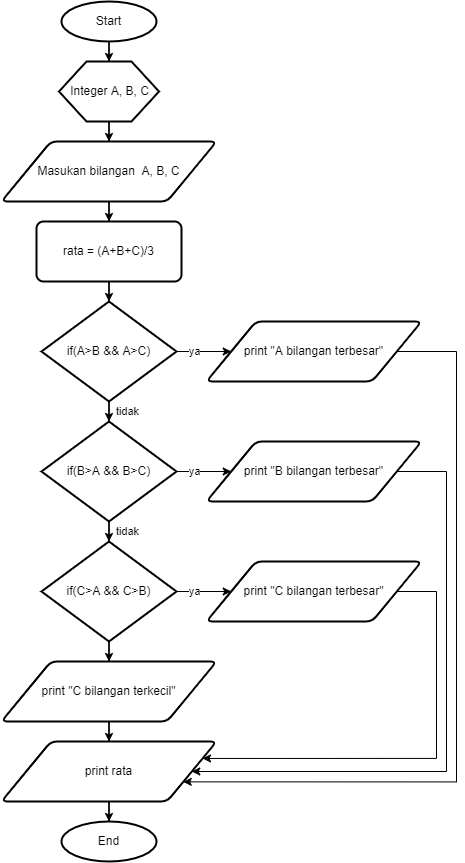

The diagram above was exported from draw.io. Its source (the exported page's mxGraphModel, read from the mxfile embedded in the PNG):
<mxGraphModel dx="1151" dy="630" grid="1" gridSize="10" guides="1" tooltips="1" connect="1" arrows="1" fold="1" page="1" pageScale="1" pageWidth="850" pageHeight="1100" math="0" shadow="0">
  <root>
    <mxCell id="0" />
    <mxCell id="1" parent="0" />
    <mxCell id="ICTF4mn9RoK1mqRh2yrc-7" value="" style="edgeStyle=orthogonalEdgeStyle;rounded=0;orthogonalLoop=1;jettySize=auto;html=1;" edge="1" parent="1" source="ICTF4mn9RoK1mqRh2yrc-4" target="ICTF4mn9RoK1mqRh2yrc-6">
      <mxGeometry relative="1" as="geometry" />
    </mxCell>
    <mxCell id="ICTF4mn9RoK1mqRh2yrc-4" value="Start" style="strokeWidth=2;html=1;shape=mxgraph.flowchart.start_2;whiteSpace=wrap;" vertex="1" parent="1">
      <mxGeometry x="325" y="10" width="95" height="40" as="geometry" />
    </mxCell>
    <mxCell id="ICTF4mn9RoK1mqRh2yrc-14" value="" style="edgeStyle=orthogonalEdgeStyle;rounded=0;orthogonalLoop=1;jettySize=auto;html=1;" edge="1" parent="1" source="ICTF4mn9RoK1mqRh2yrc-5" target="ICTF4mn9RoK1mqRh2yrc-13">
      <mxGeometry relative="1" as="geometry" />
    </mxCell>
    <mxCell id="ICTF4mn9RoK1mqRh2yrc-5" value="Masukan bilangan&amp;nbsp; A, B, C" style="shape=parallelogram;html=1;strokeWidth=2;perimeter=parallelogramPerimeter;whiteSpace=wrap;rounded=1;arcSize=12;size=0.23;" vertex="1" parent="1">
      <mxGeometry x="265" y="150" width="215" height="60" as="geometry" />
    </mxCell>
    <mxCell id="ICTF4mn9RoK1mqRh2yrc-8" value="" style="edgeStyle=orthogonalEdgeStyle;rounded=0;orthogonalLoop=1;jettySize=auto;html=1;" edge="1" parent="1" source="ICTF4mn9RoK1mqRh2yrc-6" target="ICTF4mn9RoK1mqRh2yrc-5">
      <mxGeometry relative="1" as="geometry" />
    </mxCell>
    <mxCell id="ICTF4mn9RoK1mqRh2yrc-6" value="Integer A, B, C" style="verticalLabelPosition=middle;verticalAlign=middle;html=1;shape=hexagon;perimeter=hexagonPerimeter2;arcSize=6;size=0.275;labelPosition=center;align=center;strokeWidth=2;" vertex="1" parent="1">
      <mxGeometry x="322.5" y="70" width="100" height="60" as="geometry" />
    </mxCell>
    <mxCell id="ICTF4mn9RoK1mqRh2yrc-16" value="" style="edgeStyle=orthogonalEdgeStyle;rounded=0;orthogonalLoop=1;jettySize=auto;html=1;" edge="1" parent="1" source="ICTF4mn9RoK1mqRh2yrc-13" target="ICTF4mn9RoK1mqRh2yrc-15">
      <mxGeometry relative="1" as="geometry" />
    </mxCell>
    <mxCell id="ICTF4mn9RoK1mqRh2yrc-13" value="rata = (A+B+C)/3" style="rounded=1;whiteSpace=wrap;html=1;absoluteArcSize=1;arcSize=14;strokeWidth=2;" vertex="1" parent="1">
      <mxGeometry x="300" y="230" width="145" height="60" as="geometry" />
    </mxCell>
    <mxCell id="ICTF4mn9RoK1mqRh2yrc-19" value="tidak" style="edgeStyle=orthogonalEdgeStyle;rounded=0;orthogonalLoop=1;jettySize=auto;html=1;" edge="1" parent="1" source="ICTF4mn9RoK1mqRh2yrc-15" target="ICTF4mn9RoK1mqRh2yrc-17">
      <mxGeometry x="0.6667" y="18" relative="1" as="geometry">
        <mxPoint as="offset" />
      </mxGeometry>
    </mxCell>
    <mxCell id="ICTF4mn9RoK1mqRh2yrc-22" value="ya" style="edgeStyle=orthogonalEdgeStyle;rounded=0;orthogonalLoop=1;jettySize=auto;html=1;" edge="1" parent="1" source="ICTF4mn9RoK1mqRh2yrc-15" target="ICTF4mn9RoK1mqRh2yrc-21">
      <mxGeometry relative="1" as="geometry" />
    </mxCell>
    <mxCell id="ICTF4mn9RoK1mqRh2yrc-15" value="if(A&amp;gt;B &amp;amp;&amp;amp; A&amp;gt;C)" style="strokeWidth=2;html=1;shape=mxgraph.flowchart.decision;whiteSpace=wrap;" vertex="1" parent="1">
      <mxGeometry x="305" y="310" width="135" height="100" as="geometry" />
    </mxCell>
    <mxCell id="ICTF4mn9RoK1mqRh2yrc-20" value="tidak" style="edgeStyle=orthogonalEdgeStyle;rounded=0;orthogonalLoop=1;jettySize=auto;html=1;" edge="1" parent="1" source="ICTF4mn9RoK1mqRh2yrc-17" target="ICTF4mn9RoK1mqRh2yrc-18">
      <mxGeometry x="0.6667" y="18" relative="1" as="geometry">
        <mxPoint as="offset" />
      </mxGeometry>
    </mxCell>
    <mxCell id="ICTF4mn9RoK1mqRh2yrc-24" value="ya" style="edgeStyle=orthogonalEdgeStyle;rounded=0;orthogonalLoop=1;jettySize=auto;html=1;" edge="1" parent="1" source="ICTF4mn9RoK1mqRh2yrc-17" target="ICTF4mn9RoK1mqRh2yrc-23">
      <mxGeometry relative="1" as="geometry" />
    </mxCell>
    <mxCell id="ICTF4mn9RoK1mqRh2yrc-17" value="if(B&amp;gt;A &amp;amp;&amp;amp; B&amp;gt;C)" style="strokeWidth=2;html=1;shape=mxgraph.flowchart.decision;whiteSpace=wrap;" vertex="1" parent="1">
      <mxGeometry x="305" y="430" width="135" height="100" as="geometry" />
    </mxCell>
    <mxCell id="ICTF4mn9RoK1mqRh2yrc-26" value="ya" style="edgeStyle=orthogonalEdgeStyle;rounded=0;orthogonalLoop=1;jettySize=auto;html=1;" edge="1" parent="1" source="ICTF4mn9RoK1mqRh2yrc-18" target="ICTF4mn9RoK1mqRh2yrc-25">
      <mxGeometry relative="1" as="geometry" />
    </mxCell>
    <mxCell id="ICTF4mn9RoK1mqRh2yrc-28" value="" style="edgeStyle=orthogonalEdgeStyle;rounded=0;orthogonalLoop=1;jettySize=auto;html=1;" edge="1" parent="1" source="ICTF4mn9RoK1mqRh2yrc-18" target="ICTF4mn9RoK1mqRh2yrc-27">
      <mxGeometry relative="1" as="geometry" />
    </mxCell>
    <mxCell id="ICTF4mn9RoK1mqRh2yrc-18" value="if(C&amp;gt;A &amp;amp;&amp;amp; C&amp;gt;B)" style="strokeWidth=2;html=1;shape=mxgraph.flowchart.decision;whiteSpace=wrap;" vertex="1" parent="1">
      <mxGeometry x="305" y="550" width="135" height="100" as="geometry" />
    </mxCell>
    <mxCell id="ICTF4mn9RoK1mqRh2yrc-31" style="edgeStyle=orthogonalEdgeStyle;rounded=0;orthogonalLoop=1;jettySize=auto;html=1;entryX=1;entryY=0.75;entryDx=0;entryDy=0;" edge="1" parent="1" source="ICTF4mn9RoK1mqRh2yrc-21" target="ICTF4mn9RoK1mqRh2yrc-29">
      <mxGeometry relative="1" as="geometry">
        <mxPoint x="466" y="760" as="targetPoint" />
        <Array as="points">
          <mxPoint x="720" y="360" />
          <mxPoint x="720" y="790" />
        </Array>
      </mxGeometry>
    </mxCell>
    <mxCell id="ICTF4mn9RoK1mqRh2yrc-21" value="print &quot;A bilangan terbesar&quot;&lt;span style=&quot;color: rgba(0, 0, 0, 0); font-family: monospace; font-size: 0px; text-align: start;&quot;&gt;%3CmxGraphModel%3E%3Croot%3E%3CmxCell%20id%3D%220%22%2F%3E%3CmxCell%20id%3D%221%22%20parent%3D%220%22%2F%3E%3CmxCell%20id%3D%222%22%20value%3D%22Masukan%20bilangan%26amp%3Bnbsp%3B%20A%2C%20B%2C%20C%22%20style%3D%22shape%3Dparallelogram%3Bhtml%3D1%3BstrokeWidth%3D2%3Bperimeter%3DparallelogramPerimeter%3BwhiteSpace%3Dwrap%3Brounded%3D1%3BarcSize%3D12%3Bsize%3D0.23%3B%22%20vertex%3D%221%22%20parent%3D%221%22%3E%3CmxGeometry%20x%3D%22265%22%20y%3D%22150%22%20width%3D%22215%22%20height%3D%2260%22%20as%3D%22geometry%22%2F%3E%3C%2FmxCell%3E%3C%2Froot%3E%3C%2FmxGraphModel%3E&lt;/span&gt;" style="shape=parallelogram;html=1;strokeWidth=2;perimeter=parallelogramPerimeter;whiteSpace=wrap;rounded=1;arcSize=12;size=0.23;" vertex="1" parent="1">
      <mxGeometry x="470" y="330" width="215" height="60" as="geometry" />
    </mxCell>
    <mxCell id="ICTF4mn9RoK1mqRh2yrc-33" style="edgeStyle=orthogonalEdgeStyle;rounded=0;orthogonalLoop=1;jettySize=auto;html=1;exitX=1;exitY=0.5;exitDx=0;exitDy=0;entryX=1;entryY=0.5;entryDx=0;entryDy=0;" edge="1" parent="1" source="ICTF4mn9RoK1mqRh2yrc-23" target="ICTF4mn9RoK1mqRh2yrc-29">
      <mxGeometry relative="1" as="geometry">
        <Array as="points">
          <mxPoint x="710" y="480" />
          <mxPoint x="710" y="780" />
        </Array>
      </mxGeometry>
    </mxCell>
    <mxCell id="ICTF4mn9RoK1mqRh2yrc-23" value="print &quot;B bilangan terbesar&quot;&lt;span style=&quot;color: rgba(0, 0, 0, 0); font-family: monospace; font-size: 0px; text-align: start;&quot;&gt;%3CmxGraphModel%3E%3Croot%3E%3CmxCell%20id%3D%220%22%2F%3E%3CmxCell%20id%3D%221%22%20parent%3D%220%22%2F%3E%3CmxCell%20id%3D%222%22%20value%3D%22Masukan%20bilangan%26amp%3Bnbsp%3B%20A%2C%20B%2C%20C%22%20style%3D%22shape%3Dparallelogram%3Bhtml%3D1%3BstrokeWidth%3D2%3Bperimeter%3DparallelogramPerimeter%3BwhiteSpace%3Dwrap%3Brounded%3D1%3BarcSize%3D12%3Bsize%3D0.23%3B%22%20vertex%3D%221%22%20parent%3D%221%22%3E%3CmxGeometry%20x%3D%22265%22%20y%3D%22150%22%20width%3D%22215%22%20height%3D%2260%22%20as%3D%22geometry%22%2F%3E%3C%2FmxCell%3E%3C%2Froot%3E%3C%2FmxGraphModel%3E&lt;/span&gt;" style="shape=parallelogram;html=1;strokeWidth=2;perimeter=parallelogramPerimeter;whiteSpace=wrap;rounded=1;arcSize=12;size=0.23;" vertex="1" parent="1">
      <mxGeometry x="470" y="450" width="215" height="60" as="geometry" />
    </mxCell>
    <mxCell id="ICTF4mn9RoK1mqRh2yrc-34" style="edgeStyle=orthogonalEdgeStyle;rounded=0;orthogonalLoop=1;jettySize=auto;html=1;exitX=1;exitY=0.5;exitDx=0;exitDy=0;entryX=1;entryY=0.25;entryDx=0;entryDy=0;" edge="1" parent="1" source="ICTF4mn9RoK1mqRh2yrc-25" target="ICTF4mn9RoK1mqRh2yrc-29">
      <mxGeometry relative="1" as="geometry">
        <Array as="points">
          <mxPoint x="700" y="600" />
          <mxPoint x="700" y="767" />
        </Array>
      </mxGeometry>
    </mxCell>
    <mxCell id="ICTF4mn9RoK1mqRh2yrc-25" value="print &quot;C bilangan terbesar&quot;&lt;span style=&quot;color: rgba(0, 0, 0, 0); font-family: monospace; font-size: 0px; text-align: start;&quot;&gt;%3CmxGraphModel%3E%3Croot%3E%3CmxCell%20id%3D%220%22%2F%3E%3CmxCell%20id%3D%221%22%20parent%3D%220%22%2F%3E%3CmxCell%20id%3D%222%22%20value%3D%22Masukan%20bilangan%26amp%3Bnbsp%3B%20A%2C%20B%2C%20C%22%20style%3D%22shape%3Dparallelogram%3Bhtml%3D1%3BstrokeWidth%3D2%3Bperimeter%3DparallelogramPerimeter%3BwhiteSpace%3Dwrap%3Brounded%3D1%3BarcSize%3D12%3Bsize%3D0.23%3B%22%20vertex%3D%221%22%20parent%3D%221%22%3E%3CmxGeometry%20x%3D%22265%22%20y%3D%22150%22%20width%3D%22215%22%20height%3D%2260%22%20as%3D%22geometry%22%2F%3E%3C%2FmxCell%3E%3C%2Froot%3E%3C%2FmxGraphModel%3E&lt;/span&gt;" style="shape=parallelogram;html=1;strokeWidth=2;perimeter=parallelogramPerimeter;whiteSpace=wrap;rounded=1;arcSize=12;size=0.23;" vertex="1" parent="1">
      <mxGeometry x="470" y="570" width="215" height="60" as="geometry" />
    </mxCell>
    <mxCell id="ICTF4mn9RoK1mqRh2yrc-30" value="" style="edgeStyle=orthogonalEdgeStyle;rounded=0;orthogonalLoop=1;jettySize=auto;html=1;" edge="1" parent="1" source="ICTF4mn9RoK1mqRh2yrc-27" target="ICTF4mn9RoK1mqRh2yrc-29">
      <mxGeometry relative="1" as="geometry" />
    </mxCell>
    <mxCell id="ICTF4mn9RoK1mqRh2yrc-27" value="print &quot;C bilangan terkecil&quot;" style="shape=parallelogram;html=1;strokeWidth=2;perimeter=parallelogramPerimeter;whiteSpace=wrap;rounded=1;arcSize=12;size=0.23;" vertex="1" parent="1">
      <mxGeometry x="265" y="670" width="215" height="60" as="geometry" />
    </mxCell>
    <mxCell id="ICTF4mn9RoK1mqRh2yrc-38" value="" style="edgeStyle=orthogonalEdgeStyle;rounded=0;orthogonalLoop=1;jettySize=auto;html=1;" edge="1" parent="1" source="ICTF4mn9RoK1mqRh2yrc-29" target="ICTF4mn9RoK1mqRh2yrc-37">
      <mxGeometry relative="1" as="geometry" />
    </mxCell>
    <mxCell id="ICTF4mn9RoK1mqRh2yrc-29" value="print rata" style="shape=parallelogram;html=1;strokeWidth=2;perimeter=parallelogramPerimeter;whiteSpace=wrap;rounded=1;arcSize=12;size=0.23;" vertex="1" parent="1">
      <mxGeometry x="265" y="750" width="215" height="60" as="geometry" />
    </mxCell>
    <mxCell id="ICTF4mn9RoK1mqRh2yrc-37" value="End" style="strokeWidth=2;html=1;shape=mxgraph.flowchart.start_2;whiteSpace=wrap;" vertex="1" parent="1">
      <mxGeometry x="325" y="830" width="95" height="40" as="geometry" />
    </mxCell>
  </root>
</mxGraphModel>